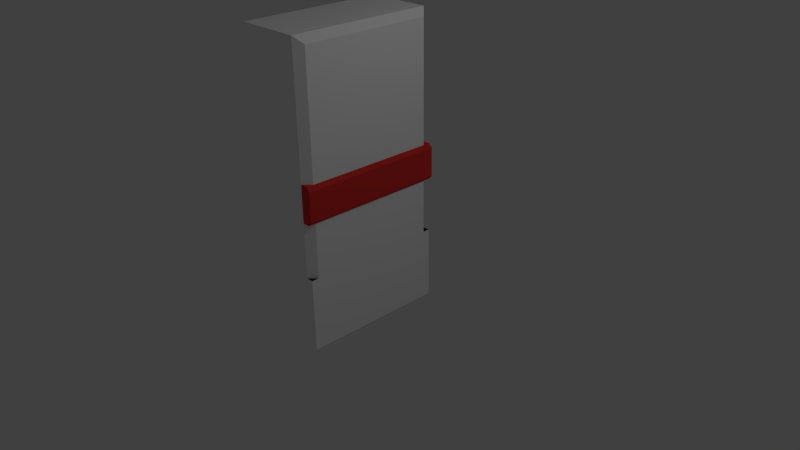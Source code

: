 # Source: wall-red.blend  (saved by Blender 2.76.0; exported with 4.5.12 LTS)
import bpy
from mathutils import Matrix  # noqa: F401  (used for matrix-valued properties, if any)

bpy.ops.wm.read_factory_settings(use_empty=True)
scene = bpy.context.scene
scene.name = 'Scene'

# ---- collections
col_collection_1 = bpy.data.collections.new('Collection 1'); scene.collection.children.link(col_collection_1)

# ---- materials (node trees are filled in below, after node groups)
mat_wall_white = bpy.data.materials.new('Wall-White')
mat_wall_white.alpha_threshold = 0.0
mat_wall_white.use_transparent_shadow = False
mat_wall_white.diffuse_color = (1.0, 1.0, 1.0, 1.0)
mat_wall_white.roughness = 0.5
mat_wall_white.specular_intensity = 0.0
mat_wall_white.line_color = (0.0, 0.0, 0.0, 1.0)
mat_floor_grey = bpy.data.materials.new('Floor-Grey')
mat_floor_grey.alpha_threshold = 0.0
mat_floor_grey.use_transparent_shadow = False
mat_floor_grey.diffuse_color = (0.0331, 0.0331, 0.0331, 1.0)
mat_floor_grey.roughness = 0.5
mat_red = bpy.data.materials.new('Red')
mat_red.alpha_threshold = 0.0
mat_red.use_transparent_shadow = False
mat_red.diffuse_color = (0.7835, 0.04092, 0.0356, 1.0)
mat_red.roughness = 0.5
mat_red.line_color = (0.0, 0.0, 0.0, 1.0)

# ---- material node trees

# ---- world
world_world = bpy.data.worlds.new('World'); scene.world = world_world
world_world.color = (0.05088, 0.05088, 0.05088)
world_world.use_sun_shadow = False
world_world.sun_shadow_jitter_overblur = 0.0
world_world.cycles.sampling_method = 'MANUAL'
world_world.cycles.sample_map_resolution = 256

# ---- cameras
cam_camera = bpy.data.cameras.new('Camera')
cam_camera.clip_end = 100.0
cam_camera.lens = 35.0
cam_camera.sensor_width = 32.0
cam_camera.sensor_height = 18.0
cam_camera.ortho_scale = 7.314
cam_camera.dof.focus_distance = 0.0
cam_camera.dof.aperture_fstop = 128.0

# ---- lights
light_lamp = bpy.data.lights.new('Lamp', 'POINT')
light_lamp.transmission_factor = 0.0
light_lamp.cutoff_distance = 30.0
light_lamp.energy = 100.0
light_lamp.shadow_buffer_clip_start = 1.001
light_lamp.shadow_soft_size = 0.1
light_lamp.shadow_maximum_resolution = 0.006
light_lamp.use_absolute_resolution = True
light_lamp.cycles.use_multiple_importance_sampling = False

# ---- meshes
me_cube_001 = bpy.data.meshes.new('Cube.001')
me_cube_001.from_pydata([(-1.0, -1.0, -1.0), (-1.0, -1.0, 3.0), (-1.0, 1.0, -1.0), (-1.0, 1.0, 3.0), (0.0, -0.9, 0.0), (0.0, -0.9, 2.9), (0.0, 0.9, 0.0), (0.0, 0.9, 2.9), (-0.1, 1.0, 3.0), (-0.1, 1.0, 0.0), (-0.1, -1.0, 3.0), (-0.1, -1.0, 0.0), (0.0, 1.0, -1.0), (0.0, -1.0, -1.0), (0.0, 1.0, 0.0), (0.0, -1.0, 0.0)], [], [(1, 3, 2, 0), (9, 6, 14), (7, 5, 4, 6), (2, 3, 8, 9, 14, 12), (11, 15, 4), (10, 8, 3, 1), (7, 6, 9, 8), (5, 7, 8, 10), (4, 5, 10, 11), (4, 15, 13, 12, 14, 6), (0, 13, 15, 11, 10, 1), (0, 2, 12, 13)])
me_cube_001.polygons.foreach_set('material_index', [0, 1, 0, 0, 1, 0, 0, 0, 0, 0, 0, 0])
me_cube_001.materials.append(mat_wall_white)
me_cube_001.materials.append(mat_floor_grey)
me_cube_001.use_remesh_preserve_volume = False
me_cube_001.use_remesh_preserve_attributes = False
me_cube_001.use_mirror_vertex_groups = False
me_cube_001.update()
me_cube_055 = bpy.data.meshes.new('Cube.055')
me_cube_055.from_pydata([(-0.1, -1.0, 1.25), (-0.1, -1.0, 0.75), (-0.1, 1.0, 1.25), (-0.1, 1.0, 0.75), (0.05, -1.0, 1.2), (4.371e-08, -1.0, 1.25), (4.744e-08, -1.0, 0.75), (0.05, -1.0, 0.8), (-4.744e-08, 1.0, 1.25), (0.05, 1.0, 1.2), (0.05, 1.0, 0.8), (-3.626e-08, 1.0, 0.75)], [], [(4, 7, 10, 9), (3, 2, 8, 9, 10, 11), (1, 3, 11, 6), (2, 0, 5, 8), (2, 3, 1, 0), (10, 7, 6, 11), (4, 9, 8, 5), (0, 1, 6, 7, 4, 5)])
me_cube_055.materials.append(mat_red)
me_cube_055.use_remesh_preserve_volume = False
me_cube_055.use_remesh_preserve_attributes = False
me_cube_055.use_mirror_vertex_groups = False
me_cube_055.update()

# ---- objects
ob_wall = bpy.data.objects.new('Wall', me_cube_001)
ob_lamp = bpy.data.objects.new('Lamp', light_lamp)
ob_camera = bpy.data.objects.new('Camera', cam_camera)
ob_bar_001 = bpy.data.objects.new('Bar.001', me_cube_055)

# ---- transforms, parenting, visibility, modifiers, constraints
ob_wall.location = (0.0, 0.0, 0.0)
ob_wall.lineart.crease_threshold = 0.0
ob_lamp.location = (4.076, 1.005, 5.904)
ob_lamp.rotation_euler = (0.6503, 0.05522, 1.866)
ob_lamp.lock_rotations_4d = False
ob_lamp.empty_display_type = 'ARROWS'
ob_lamp.color = (0.0, 0.0, 0.0, 0.0)
ob_lamp.lineart.crease_threshold = 0.0
ob_camera.location = (7.481, -6.508, 5.344)
ob_camera.rotation_euler = (1.109, 0.01082, 0.8149)
ob_camera.lock_rotations_4d = False
ob_camera.empty_display_type = 'ARROWS'
ob_camera.color = (0.0, 0.0, 0.0, 0.0)
ob_camera.display_type = 'WIRE'
ob_camera.lineart.crease_threshold = 0.0
ob_bar_001.location = (0.0, 0.0, 0.0)
ob_bar_001.lineart.crease_threshold = 0.0

# ---- collection membership
col_collection_1.objects.link(ob_wall)
col_collection_1.objects.link(ob_lamp)
col_collection_1.objects.link(ob_camera)
col_collection_1.objects.link(ob_bar_001)

# ---- scene / render settings (as saved in the file)
scene.camera = ob_camera
scene.frame_start = 1; scene.frame_end = 250; scene.frame_set(1)
scene.render.engine = 'BLENDER_EEVEE_NEXT'
scene.render.resolution_percentage = 50
scene.render.dither_intensity = 0.0
scene.cycles.use_denoising = False
scene.cycles.samples = 10
scene.cycles.sampling_pattern = 'TABULATED_SOBOL'
scene.cycles.light_sampling_threshold = 0.0
scene.cycles.use_adaptive_sampling = False
scene.cycles.use_light_tree = False
scene.cycles.blur_glossy = 0.0
scene.cycles.pixel_filter_type = 'GAUSSIAN'
scene.cycles.sample_clamp_indirect = 0.0
scene.view_settings.view_transform = 'Standard'
bpy.context.view_layer.update()

